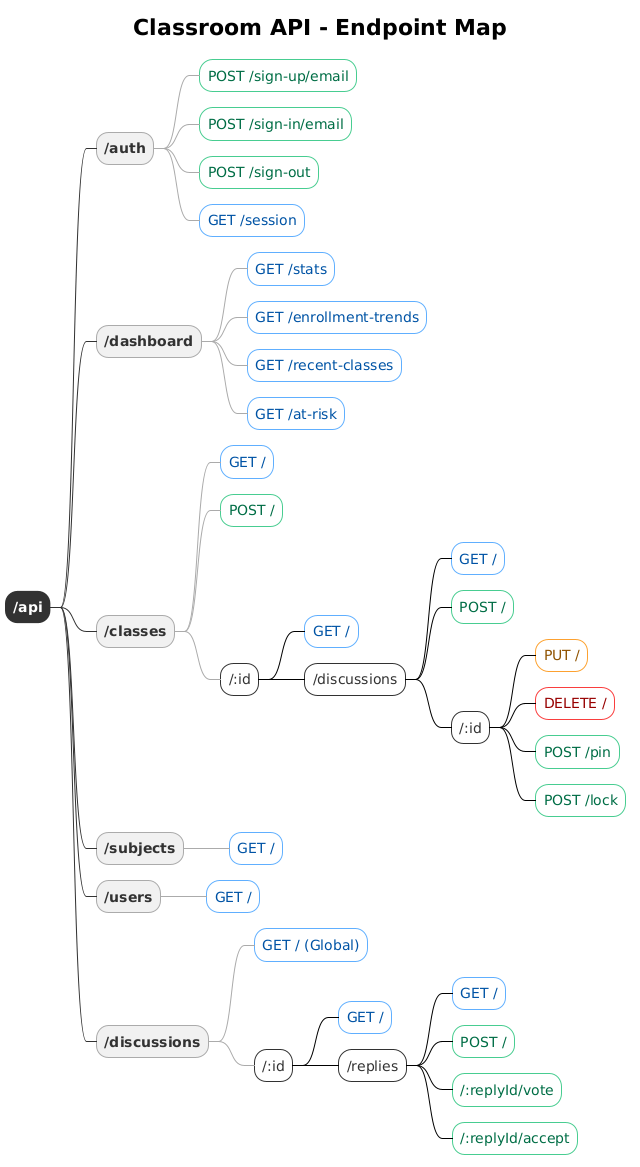

The diagram above was rendered by PlantUML. Its source (embedded in the PNG):
@startmindmap
!theme plain
title **Classroom API - Endpoint Map**

<style>
mindmapDiagram {
  node {
    Padding 8
    Margin 8
    BackgroundColor white
    LineColor #333333
    FontColor #333333
  }
  .root {
    BackgroundColor #333333
    FontColor white
    LineColor #333333
    FontSize 14
    FontStyle bold
  }
  .group {
    BackgroundColor #f0f0f0
    LineColor #aaaaaa
    FontStyle bold
  }
  .get {
    LineColor #61affe
    FontColor #0053a4
  }
  .post {
    LineColor #49cc90
    FontColor #006d45
  }
  .put {
    LineColor #fca130
    FontColor #8e5200
  }
  .delete {
    LineColor #f93e3e
    FontColor #960000
  }
}
</style>

* /api <<root>>
** /auth <<group>>
*** POST /sign-up/email <<post>>
*** POST /sign-in/email <<post>>
*** POST /sign-out <<post>>
*** GET /session <<get>>
** /dashboard <<group>>
*** GET /stats <<get>>
*** GET /enrollment-trends <<get>>
*** GET /recent-classes <<get>>
*** GET /at-risk <<get>>
** /classes <<group>>
*** GET / <<get>>
*** POST / <<post>>
*** /:id
**** GET / <<get>>
**** /discussions
***** GET / <<get>>
***** POST / <<post>>
***** /:id
****** PUT / <<put>>
****** DELETE / <<delete>>
****** POST /pin <<post>>
****** POST /lock <<post>>
** /subjects <<group>>
*** GET / <<get>>
** /users <<group>>
*** GET / <<get>>
** /discussions <<group>>
*** GET / (Global) <<get>>
*** /:id
**** GET / <<get>>
**** /replies
***** GET / <<get>>
***** POST / <<post>>
***** /:replyId/vote <<post>>
***** /:replyId/accept <<post>>
@endmindmap